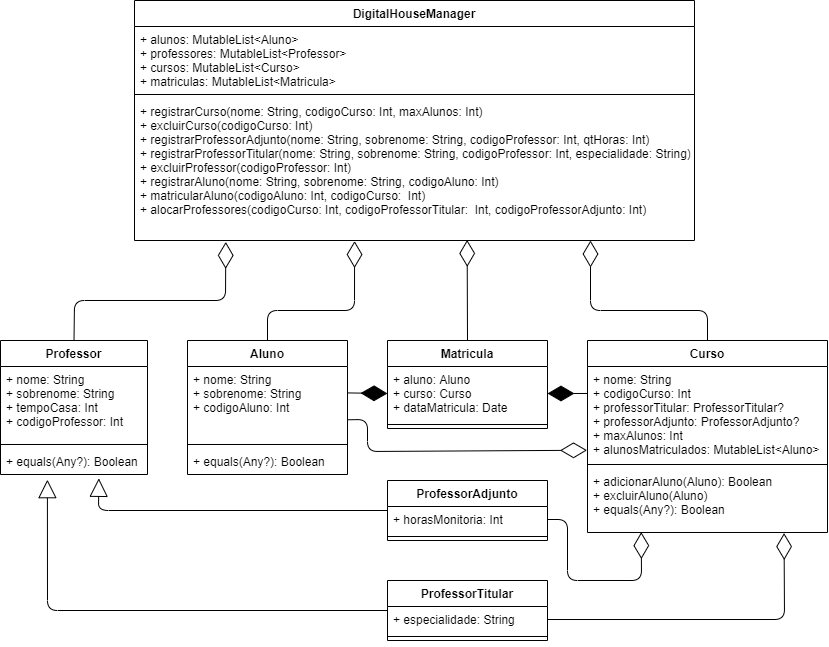

The diagram above was exported from draw.io. Its source (the exported page's mxGraphModel, read from the mxfile embedded in the PNG):
<mxGraphModel dx="2310" dy="829" grid="1" gridSize="10" guides="1" tooltips="1" connect="1" arrows="1" fold="1" page="1" pageScale="1" pageWidth="827" pageHeight="1169" math="0" shadow="0">
  <root>
    <mxCell id="0" />
    <mxCell id="1" parent="0" />
    <mxCell id="6NqTUDe6gUxeEQi10iVj-20" value="" style="endArrow=block;endSize=16;endFill=0;html=1;exitX=0;exitY=0.5;exitDx=0;exitDy=0;entryX=0.319;entryY=1.199;entryDx=0;entryDy=0;entryPerimeter=0;" edge="1" parent="1" source="6NqTUDe6gUxeEQi10iVj-13" target="6NqTUDe6gUxeEQi10iVj-12">
      <mxGeometry width="160" relative="1" as="geometry">
        <mxPoint x="-507" y="800" as="sourcePoint" />
        <mxPoint x="-347" y="800" as="targetPoint" />
        <Array as="points">
          <mxPoint x="-780" y="610" />
        </Array>
      </mxGeometry>
    </mxCell>
    <mxCell id="6NqTUDe6gUxeEQi10iVj-21" value="" style="endArrow=block;endSize=16;endFill=0;html=1;exitX=0;exitY=0.5;exitDx=0;exitDy=0;entryX=0.669;entryY=1.147;entryDx=0;entryDy=0;entryPerimeter=0;" edge="1" parent="1" source="6NqTUDe6gUxeEQi10iVj-17" target="6NqTUDe6gUxeEQi10iVj-12">
      <mxGeometry width="160" relative="1" as="geometry">
        <mxPoint x="-447" y="800" as="sourcePoint" />
        <mxPoint x="-407" y="740.006" as="targetPoint" />
        <Array as="points">
          <mxPoint x="-729" y="510" />
        </Array>
      </mxGeometry>
    </mxCell>
    <mxCell id="6NqTUDe6gUxeEQi10iVj-23" value="" style="endArrow=diamondThin;endFill=0;endSize=24;html=1;exitX=1;exitY=0.5;exitDx=0;exitDy=0;entryX=0.819;entryY=1.009;entryDx=0;entryDy=0;entryPerimeter=0;" edge="1" parent="1" source="6NqTUDe6gUxeEQi10iVj-14" target="6NqTUDe6gUxeEQi10iVj-8">
      <mxGeometry width="160" relative="1" as="geometry">
        <mxPoint x="-193" y="620" as="sourcePoint" />
        <mxPoint x="-33" y="620" as="targetPoint" />
        <Array as="points">
          <mxPoint x="-43" y="619" />
        </Array>
      </mxGeometry>
    </mxCell>
    <mxCell id="6NqTUDe6gUxeEQi10iVj-24" value="" style="endArrow=diamondThin;endFill=0;endSize=24;html=1;exitX=1;exitY=0.5;exitDx=0;exitDy=0;entryX=0.224;entryY=0.994;entryDx=0;entryDy=0;entryPerimeter=0;" edge="1" parent="1" source="6NqTUDe6gUxeEQi10iVj-18" target="6NqTUDe6gUxeEQi10iVj-8">
      <mxGeometry width="160" relative="1" as="geometry">
        <mxPoint x="-247" y="398" as="sourcePoint" />
        <mxPoint x="-7" y="570" as="targetPoint" />
        <Array as="points">
          <mxPoint x="-260" y="519" />
          <mxPoint x="-260" y="580" />
          <mxPoint x="-186" y="580" />
        </Array>
      </mxGeometry>
    </mxCell>
    <mxCell id="6NqTUDe6gUxeEQi10iVj-31" value="" style="endArrow=diamondThin;endFill=1;endSize=24;html=1;exitX=-0.002;exitY=0.287;exitDx=0;exitDy=0;exitPerimeter=0;entryX=1;entryY=0.5;entryDx=0;entryDy=0;" edge="1" parent="1" source="6NqTUDe6gUxeEQi10iVj-6" target="6NqTUDe6gUxeEQi10iVj-27">
      <mxGeometry width="160" relative="1" as="geometry">
        <mxPoint x="-147" y="360" as="sourcePoint" />
        <mxPoint x="-247" y="270" as="targetPoint" />
      </mxGeometry>
    </mxCell>
    <mxCell id="6NqTUDe6gUxeEQi10iVj-32" value="" style="endArrow=diamondThin;endFill=0;endSize=24;html=1;entryX=-0.002;entryY=0.891;entryDx=0;entryDy=0;entryPerimeter=0;exitX=1;exitY=0.72;exitDx=0;exitDy=0;exitPerimeter=0;" edge="1" parent="1" source="6NqTUDe6gUxeEQi10iVj-2" target="6NqTUDe6gUxeEQi10iVj-6">
      <mxGeometry width="160" relative="1" as="geometry">
        <mxPoint x="-487" y="403" as="sourcePoint" />
        <mxPoint x="-88" y="403" as="targetPoint" />
        <Array as="points">
          <mxPoint x="-460" y="419" />
          <mxPoint x="-460" y="451" />
        </Array>
      </mxGeometry>
    </mxCell>
    <mxCell id="6NqTUDe6gUxeEQi10iVj-37" value="" style="endArrow=diamondThin;endFill=1;endSize=24;html=1;exitX=1;exitY=0.357;exitDx=0;exitDy=0;exitPerimeter=0;entryX=0;entryY=0.5;entryDx=0;entryDy=0;" edge="1" parent="1" source="6NqTUDe6gUxeEQi10iVj-2" target="6NqTUDe6gUxeEQi10iVj-27">
      <mxGeometry width="160" relative="1" as="geometry">
        <mxPoint x="-567" y="240" as="sourcePoint" />
        <mxPoint x="-407" y="240" as="targetPoint" />
      </mxGeometry>
    </mxCell>
    <mxCell id="6NqTUDe6gUxeEQi10iVj-38" value="" style="endArrow=diamondThin;endFill=0;endSize=24;html=1;entryX=0.594;entryY=0.996;entryDx=0;entryDy=0;entryPerimeter=0;" edge="1" parent="1" target="6NqTUDe6gUxeEQi10iVj-44">
      <mxGeometry width="160" relative="1" as="geometry">
        <mxPoint x="-360" y="340" as="sourcePoint" />
        <mxPoint x="-360" y="242" as="targetPoint" />
      </mxGeometry>
    </mxCell>
    <mxCell id="6NqTUDe6gUxeEQi10iVj-39" value="" style="endArrow=diamondThin;endFill=0;endSize=24;html=1;exitX=0.5;exitY=0;exitDx=0;exitDy=0;entryX=0.163;entryY=1.01;entryDx=0;entryDy=0;entryPerimeter=0;" edge="1" parent="1" source="6NqTUDe6gUxeEQi10iVj-9" target="6NqTUDe6gUxeEQi10iVj-44">
      <mxGeometry width="160" relative="1" as="geometry">
        <mxPoint x="-807" y="190" as="sourcePoint" />
        <mxPoint x="-630" y="270" as="targetPoint" />
        <Array as="points">
          <mxPoint x="-753" y="300" />
          <mxPoint x="-602" y="300" />
        </Array>
      </mxGeometry>
    </mxCell>
    <mxCell id="6NqTUDe6gUxeEQi10iVj-40" value="" style="endArrow=diamondThin;endFill=0;endSize=24;html=1;exitX=0.5;exitY=0;exitDx=0;exitDy=0;entryX=0.393;entryY=1.004;entryDx=0;entryDy=0;entryPerimeter=0;" edge="1" parent="1" source="6NqTUDe6gUxeEQi10iVj-1" target="6NqTUDe6gUxeEQi10iVj-44">
      <mxGeometry width="160" relative="1" as="geometry">
        <mxPoint x="-587" y="250" as="sourcePoint" />
        <mxPoint x="-550" y="280" as="targetPoint" />
        <Array as="points">
          <mxPoint x="-560" y="310" />
          <mxPoint x="-473" y="310" />
        </Array>
      </mxGeometry>
    </mxCell>
    <mxCell id="6NqTUDe6gUxeEQi10iVj-41" value="" style="endArrow=diamondThin;endFill=0;endSize=24;html=1;exitX=0.5;exitY=0;exitDx=0;exitDy=0;" edge="1" parent="1" source="6NqTUDe6gUxeEQi10iVj-5">
      <mxGeometry width="160" relative="1" as="geometry">
        <mxPoint x="-57" y="290" as="sourcePoint" />
        <mxPoint x="-237" y="240" as="targetPoint" />
        <Array as="points">
          <mxPoint x="-120" y="310" />
          <mxPoint x="-237" y="310" />
        </Array>
      </mxGeometry>
    </mxCell>
    <mxCell id="6NqTUDe6gUxeEQi10iVj-9" value="Professor&#10;" style="swimlane;fontStyle=1;align=center;verticalAlign=top;childLayout=stackLayout;horizontal=1;startSize=26;horizontalStack=0;resizeParent=1;resizeParentMax=0;resizeLast=0;collapsible=1;marginBottom=0;" vertex="1" parent="1">
      <mxGeometry x="-827" y="340" width="147" height="134" as="geometry" />
    </mxCell>
    <mxCell id="6NqTUDe6gUxeEQi10iVj-10" value="+ nome: String&#10;+ sobrenome: String&#10;+ tempoCasa: Int&#10;+ codigoProfessor: Int" style="text;strokeColor=none;fillColor=none;align=left;verticalAlign=top;spacingLeft=4;spacingRight=4;overflow=hidden;rotatable=0;points=[[0,0.5],[1,0.5]];portConstraint=eastwest;" vertex="1" parent="6NqTUDe6gUxeEQi10iVj-9">
      <mxGeometry y="26" width="147" height="74" as="geometry" />
    </mxCell>
    <mxCell id="6NqTUDe6gUxeEQi10iVj-11" value="" style="line;strokeWidth=1;fillColor=none;align=left;verticalAlign=middle;spacingTop=-1;spacingLeft=3;spacingRight=3;rotatable=0;labelPosition=right;points=[];portConstraint=eastwest;" vertex="1" parent="6NqTUDe6gUxeEQi10iVj-9">
      <mxGeometry y="100" width="147" height="8" as="geometry" />
    </mxCell>
    <mxCell id="6NqTUDe6gUxeEQi10iVj-12" value="+ equals(Any?): Boolean" style="text;strokeColor=none;fillColor=none;align=left;verticalAlign=top;spacingLeft=4;spacingRight=4;overflow=hidden;rotatable=0;points=[[0,0.5],[1,0.5]];portConstraint=eastwest;" vertex="1" parent="6NqTUDe6gUxeEQi10iVj-9">
      <mxGeometry y="108" width="147" height="26" as="geometry" />
    </mxCell>
    <mxCell id="6NqTUDe6gUxeEQi10iVj-1" value="Aluno&#10;" style="swimlane;fontStyle=1;align=center;verticalAlign=top;childLayout=stackLayout;horizontal=1;startSize=26;horizontalStack=0;resizeParent=1;resizeParentMax=0;resizeLast=0;collapsible=1;marginBottom=0;" vertex="1" parent="1">
      <mxGeometry x="-640" y="340" width="160" height="134" as="geometry">
        <mxRectangle x="140" y="220" width="70" height="26" as="alternateBounds" />
      </mxGeometry>
    </mxCell>
    <mxCell id="6NqTUDe6gUxeEQi10iVj-2" value="+ nome: String&#10;+ sobrenome: String&#10;+ codigoAluno: Int" style="text;strokeColor=none;fillColor=none;align=left;verticalAlign=top;spacingLeft=4;spacingRight=4;overflow=hidden;rotatable=0;points=[[0,0.5],[1,0.5]];portConstraint=eastwest;" vertex="1" parent="6NqTUDe6gUxeEQi10iVj-1">
      <mxGeometry y="26" width="160" height="74" as="geometry" />
    </mxCell>
    <mxCell id="6NqTUDe6gUxeEQi10iVj-3" value="" style="line;strokeWidth=1;fillColor=none;align=left;verticalAlign=middle;spacingTop=-1;spacingLeft=3;spacingRight=3;rotatable=0;labelPosition=right;points=[];portConstraint=eastwest;" vertex="1" parent="6NqTUDe6gUxeEQi10iVj-1">
      <mxGeometry y="100" width="160" height="8" as="geometry" />
    </mxCell>
    <mxCell id="6NqTUDe6gUxeEQi10iVj-4" value="+ equals(Any?): Boolean" style="text;strokeColor=none;fillColor=none;align=left;verticalAlign=top;spacingLeft=4;spacingRight=4;overflow=hidden;rotatable=0;points=[[0,0.5],[1,0.5]];portConstraint=eastwest;" vertex="1" parent="6NqTUDe6gUxeEQi10iVj-1">
      <mxGeometry y="108" width="160" height="26" as="geometry" />
    </mxCell>
    <mxCell id="6NqTUDe6gUxeEQi10iVj-26" value="Matricula&#10;" style="swimlane;fontStyle=1;align=center;verticalAlign=top;childLayout=stackLayout;horizontal=1;startSize=26;horizontalStack=0;resizeParent=1;resizeParentMax=0;resizeLast=0;collapsible=1;marginBottom=0;" vertex="1" parent="1">
      <mxGeometry x="-440" y="340" width="160" height="88" as="geometry" />
    </mxCell>
    <mxCell id="6NqTUDe6gUxeEQi10iVj-27" value="+ aluno: Aluno&#10;+ curso: Curso&#10;+ dataMatricula: Date&#10;" style="text;strokeColor=none;fillColor=none;align=left;verticalAlign=top;spacingLeft=4;spacingRight=4;overflow=hidden;rotatable=0;points=[[0,0.5],[1,0.5]];portConstraint=eastwest;" vertex="1" parent="6NqTUDe6gUxeEQi10iVj-26">
      <mxGeometry y="26" width="160" height="54" as="geometry" />
    </mxCell>
    <mxCell id="6NqTUDe6gUxeEQi10iVj-28" value="" style="line;strokeWidth=1;fillColor=none;align=left;verticalAlign=middle;spacingTop=-1;spacingLeft=3;spacingRight=3;rotatable=0;labelPosition=right;points=[];portConstraint=eastwest;" vertex="1" parent="6NqTUDe6gUxeEQi10iVj-26">
      <mxGeometry y="80" width="160" height="8" as="geometry" />
    </mxCell>
    <mxCell id="6NqTUDe6gUxeEQi10iVj-5" value="Curso" style="swimlane;fontStyle=1;align=center;verticalAlign=top;childLayout=stackLayout;horizontal=1;startSize=26;horizontalStack=0;resizeParent=1;resizeParentMax=0;resizeLast=0;collapsible=1;marginBottom=0;" vertex="1" parent="1">
      <mxGeometry x="-240" y="340" width="240" height="192" as="geometry" />
    </mxCell>
    <mxCell id="6NqTUDe6gUxeEQi10iVj-6" value="+ nome: String&#10;+ codigoCurso: Int&#10;+ professorTitular: ProfessorTitular?&#10;+ professorAdjunto: ProfessorAdjunto?&#10;+ maxAlunos: Int&#10;+ alunosMatriculados: MutableList&lt;Aluno&gt;&#10;" style="text;strokeColor=none;fillColor=none;align=left;verticalAlign=top;spacingLeft=4;spacingRight=4;overflow=hidden;rotatable=0;points=[[0,0.5],[1,0.5]];portConstraint=eastwest;" vertex="1" parent="6NqTUDe6gUxeEQi10iVj-5">
      <mxGeometry y="26" width="240" height="94" as="geometry" />
    </mxCell>
    <mxCell id="6NqTUDe6gUxeEQi10iVj-7" value="" style="line;strokeWidth=1;fillColor=none;align=left;verticalAlign=middle;spacingTop=-1;spacingLeft=3;spacingRight=3;rotatable=0;labelPosition=right;points=[];portConstraint=eastwest;" vertex="1" parent="6NqTUDe6gUxeEQi10iVj-5">
      <mxGeometry y="120" width="240" height="8" as="geometry" />
    </mxCell>
    <mxCell id="6NqTUDe6gUxeEQi10iVj-8" value="+ adicionarAluno(Aluno): Boolean&#10;+ excluirAluno(Aluno)&#10;+ equals(Any?): Boolean" style="text;strokeColor=none;fillColor=none;align=left;verticalAlign=top;spacingLeft=4;spacingRight=4;overflow=hidden;rotatable=0;points=[[0,0.5],[1,0.5]];portConstraint=eastwest;" vertex="1" parent="6NqTUDe6gUxeEQi10iVj-5">
      <mxGeometry y="128" width="240" height="64" as="geometry" />
    </mxCell>
    <mxCell id="6NqTUDe6gUxeEQi10iVj-17" value="ProfessorAdjunto" style="swimlane;fontStyle=1;align=center;verticalAlign=top;childLayout=stackLayout;horizontal=1;startSize=26;horizontalStack=0;resizeParent=1;resizeParentMax=0;resizeLast=0;collapsible=1;marginBottom=0;" vertex="1" parent="1">
      <mxGeometry x="-440" y="480" width="160" height="60" as="geometry" />
    </mxCell>
    <mxCell id="6NqTUDe6gUxeEQi10iVj-18" value="+ horasMonitoria: Int&#10;" style="text;strokeColor=none;fillColor=none;align=left;verticalAlign=top;spacingLeft=4;spacingRight=4;overflow=hidden;rotatable=0;points=[[0,0.5],[1,0.5]];portConstraint=eastwest;" vertex="1" parent="6NqTUDe6gUxeEQi10iVj-17">
      <mxGeometry y="26" width="160" height="26" as="geometry" />
    </mxCell>
    <mxCell id="6NqTUDe6gUxeEQi10iVj-19" value="" style="line;strokeWidth=1;fillColor=none;align=left;verticalAlign=middle;spacingTop=-1;spacingLeft=3;spacingRight=3;rotatable=0;labelPosition=right;points=[];portConstraint=eastwest;" vertex="1" parent="6NqTUDe6gUxeEQi10iVj-17">
      <mxGeometry y="52" width="160" height="8" as="geometry" />
    </mxCell>
    <mxCell id="6NqTUDe6gUxeEQi10iVj-33" value="DigitalHouseManager&#10;" style="swimlane;fontStyle=1;align=center;verticalAlign=top;childLayout=stackLayout;horizontal=1;startSize=26;horizontalStack=0;resizeParent=1;resizeParentMax=0;resizeLast=0;collapsible=1;marginBottom=0;" vertex="1" parent="1">
      <mxGeometry x="-693" width="560" height="240" as="geometry" />
    </mxCell>
    <mxCell id="6NqTUDe6gUxeEQi10iVj-34" value="+ alunos: MutableList&lt;Aluno&gt;&#10;+ professores: MutableList&lt;Professor&gt;&#10;+ cursos: MutableList&lt;Curso&gt;&#10;+ matriculas: MutableList&lt;Matricula&gt;" style="text;strokeColor=none;fillColor=none;align=left;verticalAlign=top;spacingLeft=4;spacingRight=4;overflow=hidden;rotatable=0;points=[[0,0.5],[1,0.5]];portConstraint=eastwest;" vertex="1" parent="6NqTUDe6gUxeEQi10iVj-33">
      <mxGeometry y="26" width="560" height="64" as="geometry" />
    </mxCell>
    <mxCell id="6NqTUDe6gUxeEQi10iVj-46" value="" style="line;strokeWidth=1;fillColor=none;align=left;verticalAlign=middle;spacingTop=-1;spacingLeft=3;spacingRight=3;rotatable=0;labelPosition=right;points=[];portConstraint=eastwest;" vertex="1" parent="6NqTUDe6gUxeEQi10iVj-33">
      <mxGeometry y="90" width="560" height="8" as="geometry" />
    </mxCell>
    <mxCell id="6NqTUDe6gUxeEQi10iVj-44" value="+ registrarCurso(nome: String, codigoCurso: Int, maxAlunos: Int)&#10;+ excluirCurso(codigoCurso: Int)&#10;+ registrarProfessorAdjunto(nome: String, sobrenome: String, codigoProfessor: Int, qtHoras: Int)&#10;+ registrarProfessorTitular(nome: String, sobrenome: String, codigoProfessor: Int, especialidade: String)&#10;+ excluirProfessor(codigoProfessor: Int)&#10;+ registrarAluno(nome: String, sobrenome: String, codigoAluno: Int)&#10;+ matricularAluno(codigoAluno: Int, codigoCurso:  Int)&#10;+ alocarProfessores(codigoCurso: Int, codigoProfessorTitular:  Int, codigoProfessorAdjunto: Int)" style="text;strokeColor=none;fillColor=none;align=left;verticalAlign=top;spacingLeft=4;spacingRight=4;overflow=hidden;rotatable=0;points=[[0,0.5],[1,0.5]];portConstraint=eastwest;" vertex="1" parent="6NqTUDe6gUxeEQi10iVj-33">
      <mxGeometry y="98" width="560" height="142" as="geometry" />
    </mxCell>
    <mxCell id="6NqTUDe6gUxeEQi10iVj-13" value="ProfessorTitular&#10;" style="swimlane;fontStyle=1;align=center;verticalAlign=top;childLayout=stackLayout;horizontal=1;startSize=26;horizontalStack=0;resizeParent=1;resizeParentMax=0;resizeLast=0;collapsible=1;marginBottom=0;" vertex="1" parent="1">
      <mxGeometry x="-440" y="580" width="160" height="60" as="geometry" />
    </mxCell>
    <mxCell id="6NqTUDe6gUxeEQi10iVj-14" value="+ especialidade: String&#10;" style="text;strokeColor=none;fillColor=none;align=left;verticalAlign=top;spacingLeft=4;spacingRight=4;overflow=hidden;rotatable=0;points=[[0,0.5],[1,0.5]];portConstraint=eastwest;" vertex="1" parent="6NqTUDe6gUxeEQi10iVj-13">
      <mxGeometry y="26" width="160" height="26" as="geometry" />
    </mxCell>
    <mxCell id="6NqTUDe6gUxeEQi10iVj-15" value="" style="line;strokeWidth=1;fillColor=none;align=left;verticalAlign=middle;spacingTop=-1;spacingLeft=3;spacingRight=3;rotatable=0;labelPosition=right;points=[];portConstraint=eastwest;" vertex="1" parent="6NqTUDe6gUxeEQi10iVj-13">
      <mxGeometry y="52" width="160" height="8" as="geometry" />
    </mxCell>
  </root>
</mxGraphModel>